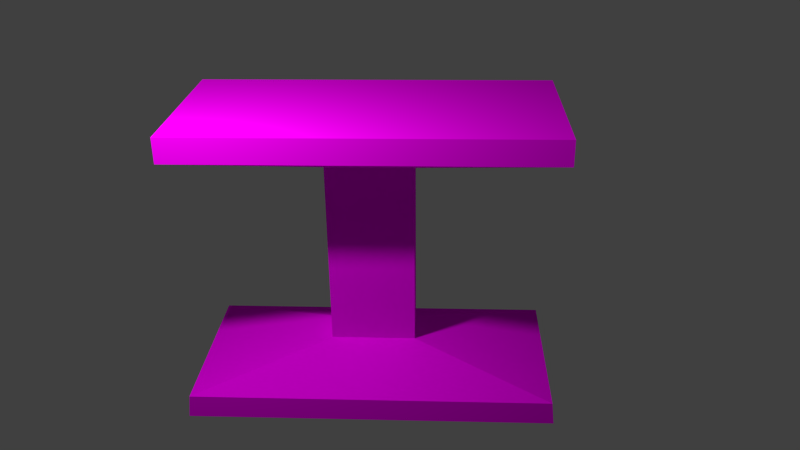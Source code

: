 # Source: Pedestal_1.blend  (saved by Blender 2.76.0; exported with 4.5.12 LTS)
import bpy
from mathutils import Matrix  # noqa: F401  (used for matrix-valued properties, if any)

bpy.ops.wm.read_factory_settings(use_empty=True)
scene = bpy.context.scene
scene.name = 'Scene'

# ---- collections
col_collection_1 = bpy.data.collections.new('Collection 1'); scene.collection.children.link(col_collection_1)

# ---- images (referenced by path relative to the original .blend; pixels are not part of the script)
import os
ASSET_DIR = os.environ.get("B2B_ASSET_DIR", "")  # directory of the original .blend (textures are referenced by path, not embedded)
HERE = os.path.dirname(os.path.abspath(__file__))  # packed textures are extracted next to this script under _unpacked/

def load_image(name, relpath, width, height, colorspace="sRGB"):
    """Load a texture the original file referenced (path relative to the .blend, or extracted next to this script)."""
    p = next((c for c in (os.path.join(HERE, relpath), os.path.join(ASSET_DIR, relpath)) if relpath and os.path.exists(c)), "")
    if p:
        img = bpy.data.images.load(p, check_existing=True)
        img.name = name
    else:  # same state as the original file: an image datablock whose file is absent (Cycles renders it pink)
        img = bpy.data.images.new(name, width, height)
        img.source = "FILE"
        img.filepath = "//" + (relpath or name)
    img.colorspace_settings.name = colorspace
    return img
img_marble_jpg = load_image('Marble.jpg', 'Marble.jpg', 1024, 1024, 'sRGB')

# ---- materials (node trees are filled in below, after node groups)
mat_material_001 = bpy.data.materials.new('Material.001')
mat_material_001.alpha_threshold = 0.0
mat_material_001.roughness = 0.5

# ---- material node trees
mat_material_001.use_nodes = True; mat_material_001.node_tree.nodes.clear()
_N = mat_material_001.node_tree.nodes; _L = mat_material_001.node_tree.links
n0 = _N.new('ShaderNodeOutputMaterial'); n0.name = 'Material Output'; n0.location = (300, 300)
n1 = _N.new('ShaderNodeBsdfDiffuse'); n1.name = 'Diffuse BSDF'; n1.location = (10, 300)
n2 = _N.new('ShaderNodeTexImage'); n2.name = 'Image Texture'; n2.location = (-180, 300)
n2.width = 140
n2.image = img_marble_jpg
_L.new(n1.outputs[0], n0.inputs[0])
_L.new(n2.outputs[0], n1.inputs[0])
n0.is_active_output = True

# ---- world
world_world = bpy.data.worlds.new('World'); scene.world = world_world
world_world.color = (0.05088, 0.05088, 0.05088)
world_world.use_sun_shadow = False
world_world.sun_shadow_jitter_overblur = 0.0
world_world.cycles.sampling_method = 'MANUAL'
world_world.cycles.sample_map_resolution = 256

# ---- cameras
cam_camera = bpy.data.cameras.new('Camera')
cam_camera.clip_end = 100.0
cam_camera.lens = 35.0
cam_camera.sensor_width = 32.0
cam_camera.sensor_height = 18.0
cam_camera.ortho_scale = 7.314
cam_camera.dof.focus_distance = 0.0

# ---- lights
light_lamp = bpy.data.lights.new('Lamp', 'POINT')
light_lamp.transmission_factor = 0.0
light_lamp.cutoff_distance = 30.0
light_lamp.energy = 200.0
light_lamp.shadow_buffer_clip_start = 1.001
light_lamp.shadow_soft_size = 0.1
light_lamp.shadow_maximum_resolution = 0.006
light_lamp.use_absolute_resolution = True
light_lamp.cycles.use_multiple_importance_sampling = False

# ---- meshes
me_cube_001 = bpy.data.meshes.new('Cube.001')
me_cube_001.from_pydata([(-1.0, -1.0, -1.0), (-1.0, -1.0, 1.0), (-1.0, 1.0, -1.0), (-1.0, 1.0, 1.0), (1.0, -1.0, -1.0), (1.0, -1.0, 1.0), (1.0, 1.0, -1.0), (1.0, 1.0, 1.0), (-1.0, -1.0, 0.8319), (-1.0, 1.0, 0.8319), (1.0, 1.0, 0.8319), (1.0, -1.0, 0.8319), (-0.2378, 0.2378, 0.6381), (0.2378, 0.2378, 0.6381), (0.2378, -0.2378, 0.6381), (-0.2378, -0.2378, 0.6381), (-0.9879, 0.9879, -0.8439), (0.9879, 0.9879, -0.8439), (0.9879, -0.9879, -0.8439), (-0.9879, -0.9879, -0.8439), (-0.2362, -0.2362, -0.6455), (-0.2362, 0.2362, -0.6455), (0.2362, 0.2362, -0.6455), (0.2362, -0.2362, -0.6455)], [], [(19, 16, 2, 0), (16, 17, 6, 2), (17, 18, 4, 6), (18, 19, 0, 4), (0, 2, 6, 4), (5, 7, 3, 1), (5, 1, 8, 11), (7, 5, 11, 10), (3, 7, 10, 9), (1, 3, 9, 8), (11, 8, 15, 14), (10, 11, 14, 13), (9, 10, 13, 12), (8, 9, 12, 15), (23, 20, 19, 18), (22, 23, 18, 17), (21, 22, 17, 16), (20, 21, 16, 19), (15, 12, 21, 20), (12, 13, 22, 21), (13, 14, 23, 22), (14, 15, 20, 23)])
_uv = me_cube_001.uv_layers.new(name='UVMap')
_uv.uv.foreach_set('vector', [0.151, 0.07806, 0.005214, 0.07806, 0.005214, -5.96e-08, 0.151, 2.98e-08, 1.005, 0.07806, 0.651, 0.07806, 0.651, -1.192e-07, 1.005, -5.96e-08, 0.651, 0.07806, 0.5052, 0.07806, 0.5052, -5.96e-08, 0.651, -1.192e-07, 0.5052, 0.07806, 0.151, 0.07806, 0.151, 2.98e-08, 0.5052, -5.96e-08, 0.151, 2.98e-08, 1.005, -5.96e-08, 0.651, -1.192e-07, 0.5052, -5.96e-08, -0.006504, 0.9961, 0.9987, 0.9961, 0.9974, 0.0, -0.009121, -0.003906, 0.9956, 0.2358, 0.004374, 0.2358, 0.004374, 0.0004751, 0.9956, 0.0004748, 0.9915, 0.4818, 0.0007303, 0.4818, 0.0007303, -0.08935, 0.9915, -0.08935, 0.9946, 0.8966, -0.002438, 0.8966, -0.002438, 0.6599, 0.9946, 0.6599, 0.8357, 0.3921, 0.1564, 0.3921, 0.1564, 0.0004299, 0.8357, 0.0004299, 0.5052, 0.9159, 0.151, 0.9159, 0.151, 0.8191, 0.5052, 0.8191, 0.651, 0.9159, 0.5052, 0.9159, 0.5052, 0.8191, 0.651, 0.8191, 1.005, 0.9159, 0.651, 0.9159, 0.651, 0.8191, 1.005, 0.8191, 0.151, 0.9159, 0.005214, 0.9159, 0.005214, 0.8191, 0.151, 0.8191, 0.4805, 0.4874, 0.003849, 0.4874, 0.003849, 0.3539, 0.4805, 0.3539, 0.4592, 0.5023, 0.4592, 0.9796, 0.1345, 0.9796, 0.1345, 0.5023, 0.995, 0.278, 0.00501, 0.278, 0.00501, 0.0007276, 0.995, 0.000728, 0.4974, 0.8507, 0.002572, 0.8507, 0.002572, 0.514, 0.4974, 0.514, 0.151, 0.8191, 0.005214, 0.8191, 0.005214, 0.1773, 0.151, 0.1773, 1.005, 0.8191, 0.651, 0.8191, 0.651, 0.1773, 1.005, 0.1773, 0.651, 0.8191, 0.5052, 0.8191, 0.5052, 0.1773, 0.651, 0.1773, 0.5052, 0.8191, 0.151, 0.8191, 0.151, 0.1773, 0.5052, 0.1773])
me_cube_001.materials.append(mat_material_001)
me_cube_001.use_remesh_preserve_volume = False
me_cube_001.use_remesh_preserve_attributes = False
me_cube_001.use_mirror_vertex_groups = False
me_cube_001.update()

# ---- objects
ob_cube = bpy.data.objects.new('Cube', me_cube_001)
ob_lamp = bpy.data.objects.new('Lamp', light_lamp)
ob_camera = bpy.data.objects.new('Camera', cam_camera)

# ---- transforms, parenting, visibility, modifiers, constraints
ob_cube.location = (0.0, 0.0, 1.01)
ob_cube.scale = (1.228, 0.6057, 1.0)
ob_cube.lineart.crease_threshold = 0.0
ob_lamp.location = (-1.178, -1.544, 3.529)
ob_lamp.rotation_euler = (0.6503, 0.05522, 1.866)
ob_lamp.lock_rotations_4d = False
ob_lamp.empty_display_type = 'ARROWS'
ob_lamp.color = (0.0, 0.0, 0.0, 0.0)
ob_lamp.lineart.crease_threshold = 0.0
ob_camera.location = (0.4657, -5.344, 3.719)
ob_camera.rotation_euler = (1.127, 0.0108, 0.04674)
ob_camera.lock_rotations_4d = False
ob_camera.empty_display_type = 'ARROWS'
ob_camera.color = (0.0, 0.0, 0.0, 0.0)
ob_camera.display_type = 'WIRE'
ob_camera.lineart.crease_threshold = 0.0

# ---- collection membership
col_collection_1.objects.link(ob_cube)
col_collection_1.objects.link(ob_lamp)
col_collection_1.objects.link(ob_camera)

# ---- scene / render settings (as saved in the file)
scene.camera = ob_camera
scene.frame_start = 1; scene.frame_end = 250; scene.frame_set(1)
scene.render.engine = 'CYCLES'
scene.render.resolution_percentage = 50
scene.render.dither_intensity = 0.0
scene.cycles.use_denoising = False
scene.cycles.samples = 5000
scene.cycles.sampling_pattern = 'TABULATED_SOBOL'
scene.cycles.light_sampling_threshold = 0.0
scene.cycles.use_adaptive_sampling = False
scene.cycles.use_light_tree = False
scene.cycles.blur_glossy = 0.0
scene.cycles.pixel_filter_type = 'GAUSSIAN'
scene.cycles.sample_clamp_indirect = 0.0
scene.view_settings.view_transform = 'Standard'
bpy.context.view_layer.update()
